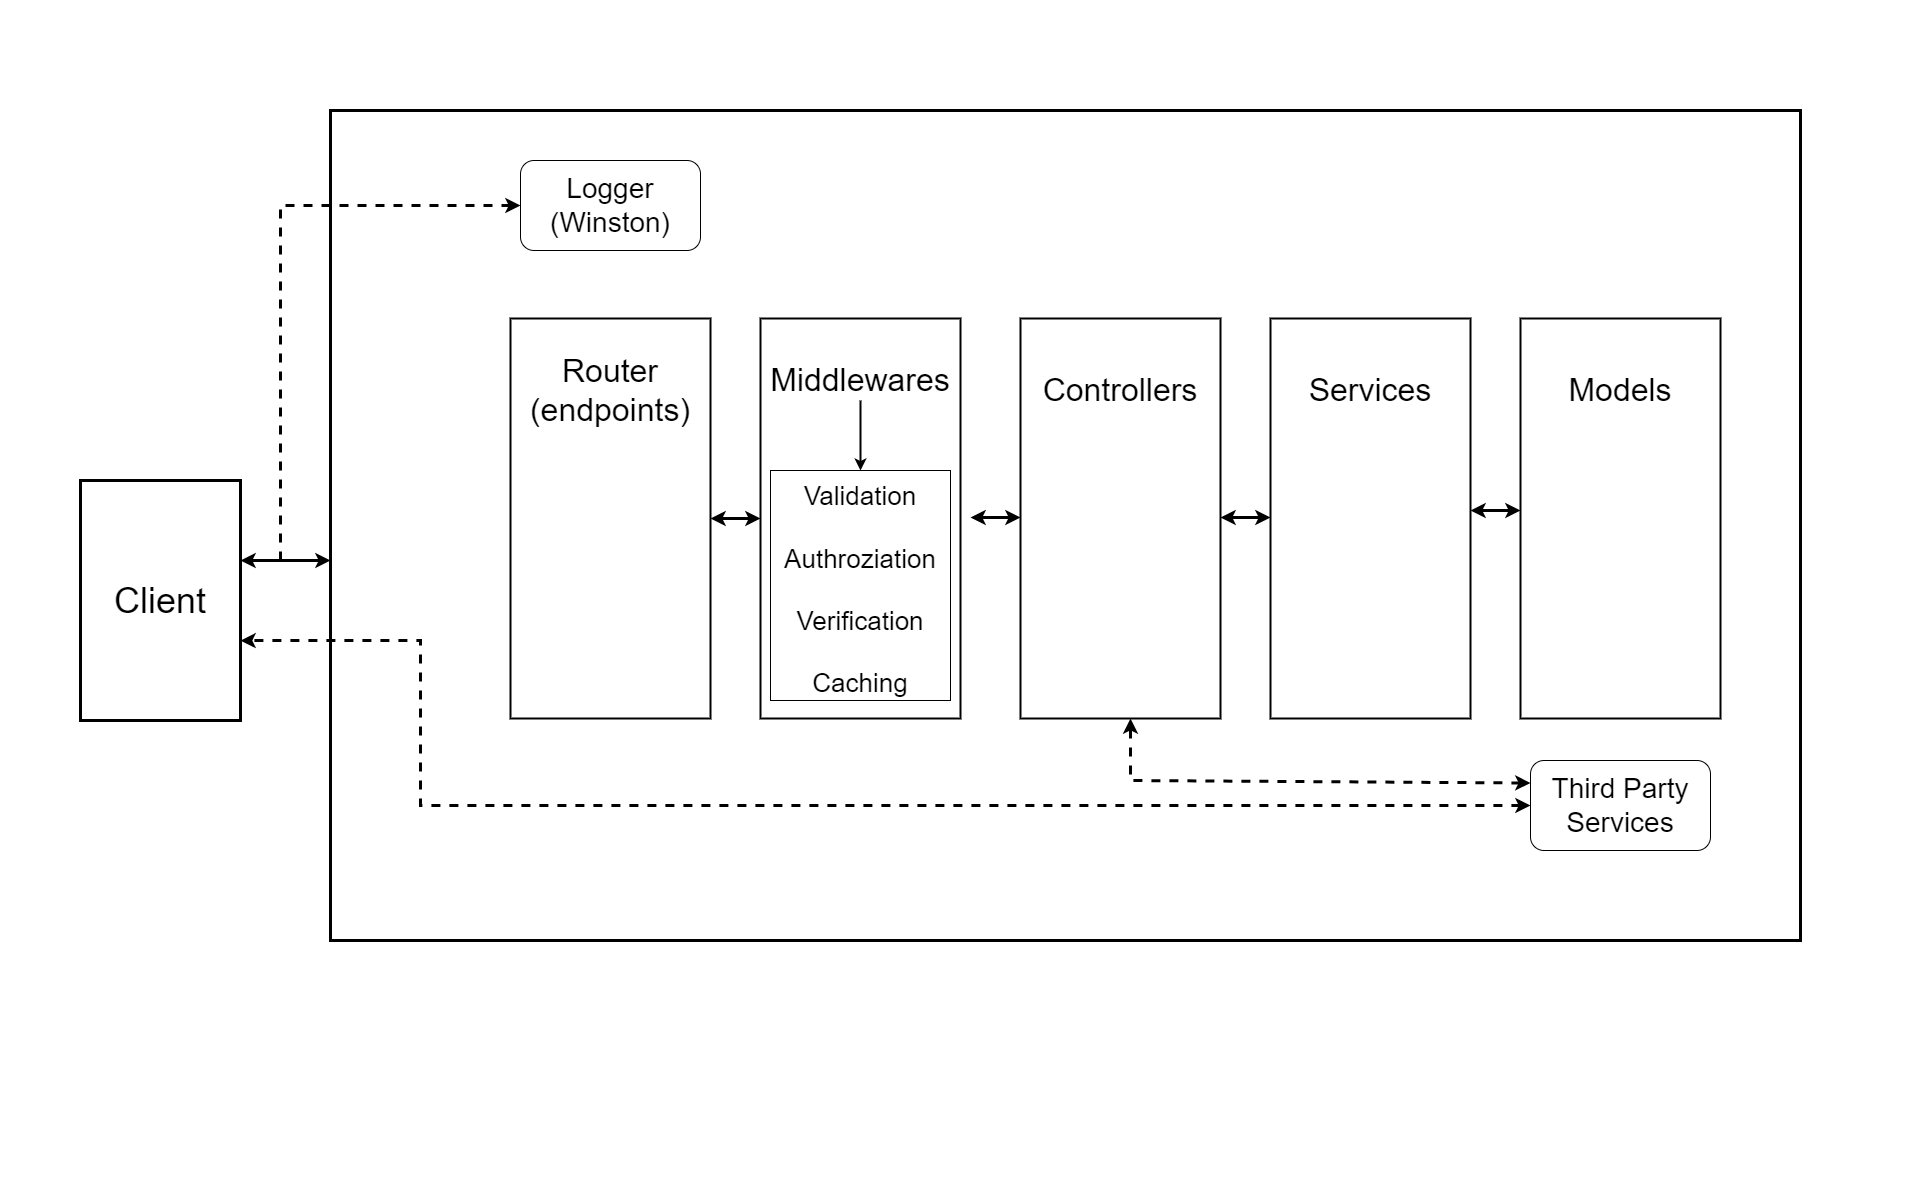

The diagram above was exported from draw.io. Its source (the exported page's mxGraphModel, read from the mxfile embedded in the PNG):
<mxGraphModel dx="2868" dy="1512" grid="1" gridSize="10" guides="1" tooltips="1" connect="1" arrows="1" fold="1" page="1" pageScale="1" pageWidth="1920" pageHeight="1200" math="0" shadow="0">
  <root>
    <mxCell id="0" />
    <mxCell id="1" parent="0" />
    <mxCell id="2aF67YJEBRTJRstipMfp-1" value="&lt;font style=&quot;font-size: 36px;&quot;&gt;Client&lt;/font&gt;" style="rounded=0;whiteSpace=wrap;html=1;strokeWidth=3;" vertex="1" parent="1">
      <mxGeometry x="80" y="480" width="160" height="240" as="geometry" />
    </mxCell>
    <mxCell id="2aF67YJEBRTJRstipMfp-7" value="" style="rounded=0;whiteSpace=wrap;html=1;strokeWidth=3;" vertex="1" parent="1">
      <mxGeometry x="330" y="110" width="1470" height="830" as="geometry" />
    </mxCell>
    <mxCell id="2aF67YJEBRTJRstipMfp-9" value="&lt;div style=&quot;&quot;&gt;&lt;br&gt;&lt;/div&gt;" style="rounded=0;whiteSpace=wrap;html=1;direction=south;strokeWidth=2;align=center;" vertex="1" parent="1">
      <mxGeometry x="510" y="318" width="200" height="400" as="geometry" />
    </mxCell>
    <mxCell id="2aF67YJEBRTJRstipMfp-10" value="" style="rounded=0;whiteSpace=wrap;html=1;direction=south;strokeWidth=2;" vertex="1" parent="1">
      <mxGeometry x="760" y="318" width="200" height="400" as="geometry" />
    </mxCell>
    <mxCell id="2aF67YJEBRTJRstipMfp-11" value="" style="rounded=0;whiteSpace=wrap;html=1;direction=south;strokeWidth=2;" vertex="1" parent="1">
      <mxGeometry x="1020" y="318" width="200" height="400" as="geometry" />
    </mxCell>
    <mxCell id="2aF67YJEBRTJRstipMfp-12" value="" style="rounded=0;whiteSpace=wrap;html=1;direction=south;strokeWidth=2;" vertex="1" parent="1">
      <mxGeometry x="1270" y="318" width="200" height="400" as="geometry" />
    </mxCell>
    <mxCell id="2aF67YJEBRTJRstipMfp-13" value="" style="rounded=0;whiteSpace=wrap;html=1;direction=south;strokeWidth=2;" vertex="1" parent="1">
      <mxGeometry x="1520" y="318" width="200" height="400" as="geometry" />
    </mxCell>
    <mxCell id="2aF67YJEBRTJRstipMfp-15" value="&lt;font style=&quot;font-size: 28px;&quot;&gt;Third Party&lt;br&gt;Services&lt;/font&gt;" style="rounded=1;whiteSpace=wrap;html=1;" vertex="1" parent="1">
      <mxGeometry x="1530" y="760" width="180" height="90" as="geometry" />
    </mxCell>
    <mxCell id="2aF67YJEBRTJRstipMfp-16" value="" style="endArrow=classic;startArrow=classic;html=1;rounded=0;entryX=0.5;entryY=1;entryDx=0;entryDy=0;exitX=0.5;exitY=0;exitDx=0;exitDy=0;strokeWidth=3;" edge="1" parent="1" source="2aF67YJEBRTJRstipMfp-9" target="2aF67YJEBRTJRstipMfp-10">
      <mxGeometry width="50" height="50" relative="1" as="geometry">
        <mxPoint x="710" y="510" as="sourcePoint" />
        <mxPoint x="760" y="460" as="targetPoint" />
      </mxGeometry>
    </mxCell>
    <mxCell id="2aF67YJEBRTJRstipMfp-17" value="" style="endArrow=classic;startArrow=classic;html=1;rounded=0;entryX=0.5;entryY=1;entryDx=0;entryDy=0;exitX=0.5;exitY=0;exitDx=0;exitDy=0;strokeWidth=3;" edge="1" parent="1">
      <mxGeometry width="50" height="50" relative="1" as="geometry">
        <mxPoint x="1470" y="510" as="sourcePoint" />
        <mxPoint x="1520" y="510" as="targetPoint" />
      </mxGeometry>
    </mxCell>
    <mxCell id="2aF67YJEBRTJRstipMfp-18" value="" style="endArrow=classic;startArrow=classic;html=1;rounded=0;entryX=0.5;entryY=1;entryDx=0;entryDy=0;exitX=0.5;exitY=0;exitDx=0;exitDy=0;strokeWidth=3;" edge="1" parent="1">
      <mxGeometry width="50" height="50" relative="1" as="geometry">
        <mxPoint x="1220" y="517" as="sourcePoint" />
        <mxPoint x="1270" y="517" as="targetPoint" />
      </mxGeometry>
    </mxCell>
    <mxCell id="2aF67YJEBRTJRstipMfp-19" value="" style="endArrow=classic;startArrow=classic;html=1;rounded=0;entryX=0.5;entryY=1;entryDx=0;entryDy=0;exitX=0.5;exitY=0;exitDx=0;exitDy=0;strokeWidth=3;" edge="1" parent="1">
      <mxGeometry width="50" height="50" relative="1" as="geometry">
        <mxPoint x="970" y="517" as="sourcePoint" />
        <mxPoint x="1020" y="517" as="targetPoint" />
      </mxGeometry>
    </mxCell>
    <mxCell id="2aF67YJEBRTJRstipMfp-21" value="" style="endArrow=classic;startArrow=classic;html=1;rounded=0;exitX=0.5;exitY=0;exitDx=0;exitDy=0;strokeWidth=3;" edge="1" parent="1">
      <mxGeometry width="50" height="50" relative="1" as="geometry">
        <mxPoint x="240" y="560" as="sourcePoint" />
        <mxPoint x="330" y="560" as="targetPoint" />
      </mxGeometry>
    </mxCell>
    <mxCell id="2aF67YJEBRTJRstipMfp-23" value="" style="endArrow=classic;startArrow=classic;html=1;rounded=0;entryX=1;entryY=0.667;entryDx=0;entryDy=0;entryPerimeter=0;exitX=0;exitY=0.5;exitDx=0;exitDy=0;strokeWidth=3;dashed=1;" edge="1" parent="1" source="2aF67YJEBRTJRstipMfp-15" target="2aF67YJEBRTJRstipMfp-1">
      <mxGeometry width="50" height="50" relative="1" as="geometry">
        <mxPoint x="1480" y="850" as="sourcePoint" />
        <mxPoint x="1530" y="800" as="targetPoint" />
        <Array as="points">
          <mxPoint x="420" y="805" />
          <mxPoint x="420" y="640" />
        </Array>
      </mxGeometry>
    </mxCell>
    <mxCell id="2aF67YJEBRTJRstipMfp-26" value="&lt;font style=&quot;font-size: 32px;&quot;&gt;Router&lt;br&gt;(endpoints)&lt;/font&gt;" style="text;html=1;strokeColor=none;fillColor=none;align=center;verticalAlign=middle;whiteSpace=wrap;rounded=0;" vertex="1" parent="1">
      <mxGeometry x="530" y="340" width="160" height="100" as="geometry" />
    </mxCell>
    <mxCell id="2aF67YJEBRTJRstipMfp-27" value="&lt;font style=&quot;font-size: 32px;&quot;&gt;Middlewares&lt;br&gt;&lt;/font&gt;" style="text;html=1;strokeColor=none;fillColor=none;align=center;verticalAlign=middle;whiteSpace=wrap;rounded=0;" vertex="1" parent="1">
      <mxGeometry x="780" y="330" width="160" height="100" as="geometry" />
    </mxCell>
    <mxCell id="2aF67YJEBRTJRstipMfp-28" value="" style="rounded=0;whiteSpace=wrap;html=1;direction=south;" vertex="1" parent="1">
      <mxGeometry x="770" y="470" width="180" height="230" as="geometry" />
    </mxCell>
    <mxCell id="2aF67YJEBRTJRstipMfp-29" value="" style="endArrow=classic;html=1;rounded=0;exitX=0.5;exitY=0.7;exitDx=0;exitDy=0;exitPerimeter=0;entryX=0;entryY=0.5;entryDx=0;entryDy=0;strokeWidth=2;" edge="1" parent="1" source="2aF67YJEBRTJRstipMfp-27" target="2aF67YJEBRTJRstipMfp-28">
      <mxGeometry width="50" height="50" relative="1" as="geometry">
        <mxPoint x="860" y="450" as="sourcePoint" />
        <mxPoint x="910" y="400" as="targetPoint" />
      </mxGeometry>
    </mxCell>
    <mxCell id="2aF67YJEBRTJRstipMfp-30" value="&lt;font style=&quot;font-size: 26px;&quot;&gt;Validation&lt;br&gt;&lt;br&gt;Authroziation&lt;br&gt;&lt;br&gt;Verification&lt;br&gt;&lt;br&gt;Caching&lt;br&gt;&lt;/font&gt;" style="text;html=1;strokeColor=none;fillColor=none;align=center;verticalAlign=middle;whiteSpace=wrap;rounded=0;" vertex="1" parent="1">
      <mxGeometry x="780" y="540" width="160" height="100" as="geometry" />
    </mxCell>
    <mxCell id="2aF67YJEBRTJRstipMfp-32" value="&lt;span style=&quot;font-size: 32px;&quot;&gt;Controllers&lt;/span&gt;" style="text;html=1;strokeColor=none;fillColor=none;align=center;verticalAlign=middle;whiteSpace=wrap;rounded=0;" vertex="1" parent="1">
      <mxGeometry x="1040" y="340" width="160" height="100" as="geometry" />
    </mxCell>
    <mxCell id="2aF67YJEBRTJRstipMfp-34" value="&lt;span style=&quot;font-size: 32px;&quot;&gt;Services&lt;/span&gt;" style="text;html=1;strokeColor=none;fillColor=none;align=center;verticalAlign=middle;whiteSpace=wrap;rounded=0;" vertex="1" parent="1">
      <mxGeometry x="1290" y="340" width="160" height="100" as="geometry" />
    </mxCell>
    <mxCell id="2aF67YJEBRTJRstipMfp-35" value="&lt;span style=&quot;font-size: 32px;&quot;&gt;Models&lt;/span&gt;" style="text;html=1;strokeColor=none;fillColor=none;align=center;verticalAlign=middle;whiteSpace=wrap;rounded=0;" vertex="1" parent="1">
      <mxGeometry x="1540" y="340" width="160" height="100" as="geometry" />
    </mxCell>
    <mxCell id="2aF67YJEBRTJRstipMfp-36" value="&lt;span style=&quot;font-size: 28px;&quot;&gt;Logger&lt;br&gt;(Winston)&lt;br&gt;&lt;/span&gt;" style="rounded=1;whiteSpace=wrap;html=1;" vertex="1" parent="1">
      <mxGeometry x="520" y="160" width="180" height="90" as="geometry" />
    </mxCell>
    <mxCell id="2aF67YJEBRTJRstipMfp-37" value="" style="endArrow=classic;html=1;rounded=0;entryX=0;entryY=0.5;entryDx=0;entryDy=0;strokeWidth=3;dashed=1;" edge="1" parent="1" target="2aF67YJEBRTJRstipMfp-36">
      <mxGeometry width="50" height="50" relative="1" as="geometry">
        <mxPoint x="280" y="560" as="sourcePoint" />
        <mxPoint x="330" y="510" as="targetPoint" />
        <Array as="points">
          <mxPoint x="280" y="205" />
        </Array>
      </mxGeometry>
    </mxCell>
    <mxCell id="2aF67YJEBRTJRstipMfp-38" value="" style="endArrow=classic;startArrow=classic;html=1;rounded=0;exitX=0;exitY=0.25;exitDx=0;exitDy=0;strokeWidth=3;dashed=1;" edge="1" parent="1" source="2aF67YJEBRTJRstipMfp-15">
      <mxGeometry width="50" height="50" relative="1" as="geometry">
        <mxPoint x="1080" y="768" as="sourcePoint" />
        <mxPoint x="1130" y="718" as="targetPoint" />
        <Array as="points">
          <mxPoint x="1130" y="780" />
        </Array>
      </mxGeometry>
    </mxCell>
  </root>
</mxGraphModel>